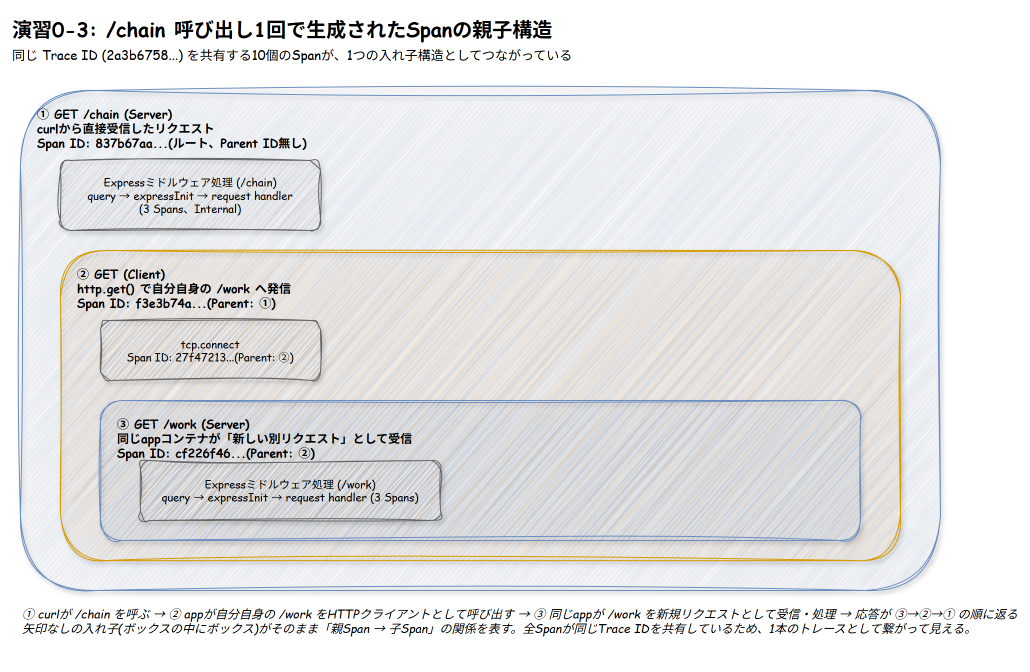

The diagram above was exported from draw.io. Its source (the exported page's mxGraphModel, read from the mxfile embedded in the PNG):
<mxGraphModel dx="1200" dy="700" grid="0" gridSize="10" guides="1" tooltips="1" connect="1" arrows="1" fold="1" page="1" pageScale="1" pageWidth="1000" pageHeight="640" math="0" shadow="0">
  <root>
    <mxCell id="0" />
    <mxCell id="1" parent="0" />
    <mxCell id="title" value="演習0-3: /chain 呼び出し1回で生成されたSpanの親子構造" style="text;html=1;align=left;verticalAlign=top;fontSize=20;fontStyle=1;fontFamily=Comic Sans MS;" vertex="1" parent="1">
      <mxGeometry x="30" y="20" width="800" height="30" as="geometry" />
    </mxCell>
    <mxCell id="subtitle" value="同じ Trace ID (2a3b6758...) を共有する10個のSpanが、1つの入れ子構造としてつながっている" style="text;html=1;align=left;verticalAlign=top;fontSize=13;fontFamily=Comic Sans MS;" vertex="1" parent="1">
      <mxGeometry x="30" y="50" width="800" height="25" as="geometry" />
    </mxCell>
    <mxCell id="lvl0" value="① GET /chain (Server)&#10;curlから直接受信したリクエスト&#10;Span ID: 837b67aa...(ルート、Parent ID無し)" style="rounded=1;whiteSpace=wrap;html=1;fillColor=#dae8fc;strokeColor=#6c8ebf;fontFamily=Comic Sans MS;sketch=1;curveFitting=1;jiggle=2;shadow=1;fontSize=12;fontStyle=1;verticalAlign=top;align=left;spacingLeft=15;spacingTop=10;" vertex="1" parent="1">
      <mxGeometry x="40" y="100" width="920" height="500" as="geometry" />
    </mxCell>
    <mxCell id="mw1" value="Expressミドルウェア処理 (/chain)&#10;query → expressInit → request handler&#10;(3 Spans、Internal)" style="rounded=1;whiteSpace=wrap;html=1;fillColor=#f5f5f5;strokeColor=#666666;fontFamily=Comic Sans MS;sketch=1;curveFitting=1;jiggle=2;shadow=1;fontSize=11;" vertex="1" parent="1">
      <mxGeometry x="80" y="170" width="260" height="70" as="geometry" />
    </mxCell>
    <mxCell id="lvl1" value="② GET (Client)&#10;http.get() で自分自身の /work へ発信&#10;Span ID: f3e3b74a...(Parent: ①)" style="rounded=1;whiteSpace=wrap;html=1;fillColor=#ffe6cc;strokeColor=#d79b00;fontFamily=Comic Sans MS;sketch=1;curveFitting=1;jiggle=2;shadow=1;fontSize=12;fontStyle=1;verticalAlign=top;align=left;spacingLeft=15;spacingTop=10;" vertex="1" parent="1">
      <mxGeometry x="80" y="260" width="840" height="310" as="geometry" />
    </mxCell>
    <mxCell id="tcp" value="tcp.connect&#10;Span ID: 27f47213...(Parent: ②)" style="rounded=1;whiteSpace=wrap;html=1;fillColor=#f5f5f5;strokeColor=#666666;fontFamily=Comic Sans MS;sketch=1;curveFitting=1;jiggle=2;shadow=1;fontSize=11;" vertex="1" parent="1">
      <mxGeometry x="120" y="330" width="220" height="60" as="geometry" />
    </mxCell>
    <mxCell id="lvl2" value="③ GET /work (Server)&#10;同じappコンテナが「新しい別リクエスト」として受信&#10;Span ID: cf226f46...(Parent: ②)" style="rounded=1;whiteSpace=wrap;html=1;fillColor=#dae8fc;strokeColor=#6c8ebf;fontFamily=Comic Sans MS;sketch=1;curveFitting=1;jiggle=2;shadow=1;fontSize=12;fontStyle=1;verticalAlign=top;align=left;spacingLeft=15;spacingTop=10;" vertex="1" parent="1">
      <mxGeometry x="120" y="410" width="760" height="140" as="geometry" />
    </mxCell>
    <mxCell id="mw2" value="Expressミドルウェア処理 (/work)&#10;query → expressInit → request handler (3 Spans)" style="rounded=1;whiteSpace=wrap;html=1;fillColor=#f5f5f5;strokeColor=#666666;fontFamily=Comic Sans MS;sketch=1;curveFitting=1;jiggle=2;shadow=1;fontSize=11;" vertex="1" parent="1">
      <mxGeometry x="160" y="470" width="300" height="60" as="geometry" />
    </mxCell>
    <mxCell id="legend" value="① curlが /chain を呼ぶ  →  ② appが自分自身の /work をHTTPクライアントとして呼び出す  →  ③ 同じappが /work を新規リクエストとして受信・処理  →  応答が ③→②→① の順に返る&#10;矢印なしの入れ子(ボックスの中にボックス)がそのまま「親Span → 子Span」の関係を表す。全Spanが同じTrace IDを共有しているため、1本のトレースとして繋がって見える。" style="text;html=1;align=left;verticalAlign=top;fontFamily=Comic Sans MS;fontSize=12;fontStyle=2;" vertex="1" parent="1">
      <mxGeometry x="40" y="610" width="920" height="60" as="geometry" />
    </mxCell>
  </root>
</mxGraphModel>